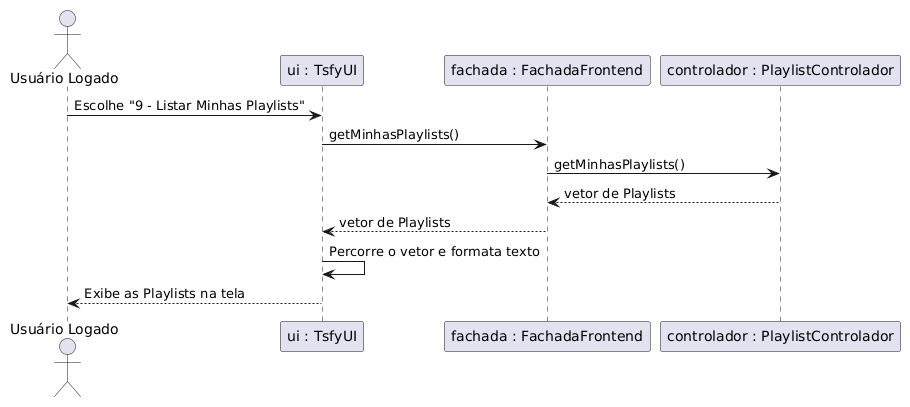

The diagram above was rendered by PlantUML. Its source (embedded in the PNG):
@startuml
actor "Usuário Logado" as User
participant "ui : TsfyUI" as UI
participant "fachada : FachadaFrontend" as Fachada
participant "controlador : PlaylistControlador" as CtrlPlay

User -> UI : Escolhe "9 - Listar Minhas Playlists"

UI -> Fachada : getMinhasPlaylists()
Fachada -> CtrlPlay : getMinhasPlaylists()

CtrlPlay --> Fachada : vetor de Playlists
Fachada --> UI : vetor de Playlists

UI -> UI : Percorre o vetor e formata texto
UI --> User : Exibe as Playlists na tela
@enduml